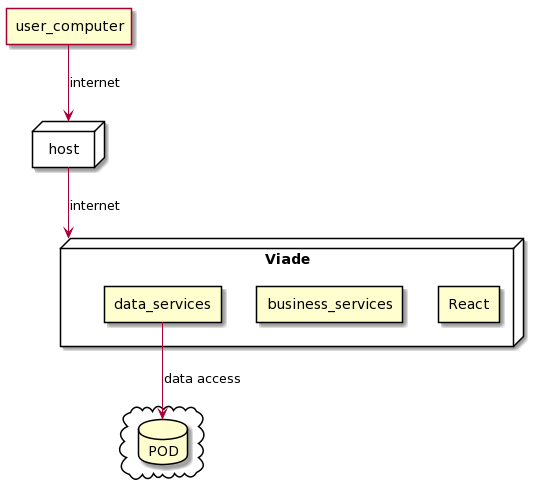

The diagram above was rendered by PlantUML. Its source (embedded in the PNG):
@startuml
agent user_computer

node host{
}

node Viade {
 rectangle React
 rectangle business_services
 rectangle data_services
}

cloud {
database POD
}


user_computer --> host: internet
host --> Viade: internet
data_services --> POD: data access
@enduml